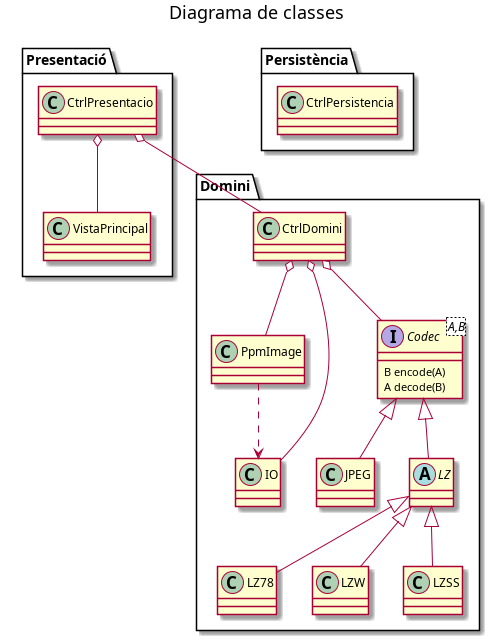

The diagram above was rendered by PlantUML. Its source (embedded in the PNG):
@startuml

title Diagrama de classes


package Presentació {
    class "VistaPrincipal" as VPrin
    class "CtrlPresentacio" as CPre
    
    CPre o-- VPrin
}

package Domini {
    class "CtrlDomini" as CDom
    
    class JPEG
    class LZ78
    class LZW
    class LZSS
    
    class PpmImage
    class IO
    
    abstract class LZ
    
    interface Codec<A,B> {
        B encode(A)
        A decode(B)
    }
    
    Codec <|-- JPEG
    Codec <|-- LZ
    
    LZ <|-- LZ78
    LZ <|-- LZSS
    LZ <|-- LZW
    
    CDom o-- Codec
    CDom o-- IO
    CDom o-- PpmImage
    
    PpmImage ..> IO
    
}

package Persistència {
    class "CtrlPersistencia" as CPer
}

CPre o-- CDom

@enduml